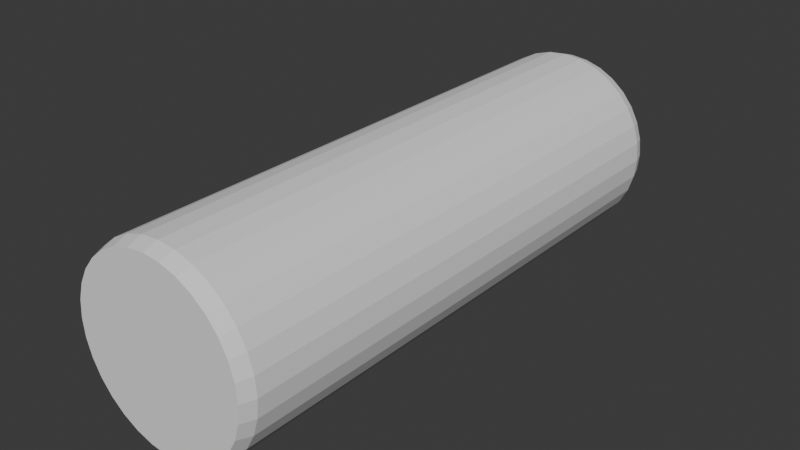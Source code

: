 # Source: M_lkkyHeittoPalikka.blend  (saved by Blender 4.0.36; exported with 4.5.12 LTS)
import bpy
from mathutils import Matrix  # noqa: F401  (used for matrix-valued properties, if any)

bpy.ops.wm.read_factory_settings(use_empty=True)
scene = bpy.context.scene
scene.name = 'Scene'

# ---- collections
col_collection = bpy.data.collections.new('Collection'); scene.collection.children.link(col_collection)

# ---- world
world_world = bpy.data.worlds.new('World'); scene.world = world_world
world_world.use_nodes = True; world_world.node_tree.nodes.clear()
_N = world_world.node_tree.nodes; _L = world_world.node_tree.links
n0 = _N.new('ShaderNodeOutputWorld'); n0.name = 'World Output'; n0.location = (300, 300)
n1 = _N.new('ShaderNodeBackground'); n1.name = 'Background'; n1.location = (10, 300)
n1.inputs[0].default_value = (0.05088, 0.05088, 0.05088, 1.0)
_L.new(n1.outputs[0], n0.inputs[0])
n0.is_active_output = True
world_world.color = (0.05088, 0.05088, 0.05088)
world_world.use_sun_shadow = False
world_world.sun_shadow_jitter_overblur = 0.0

# ---- meshes
me_cylinder = bpy.data.meshes.new('Cylinder')
me_cylinder.from_pydata([(0.0, 0.9498, -1.0), (0.0, 1.0, -0.95), (0.1853, 0.9315, -1.0), (0.1951, 0.9808, -0.95), (0.3635, 0.8775, -1.0), (0.3827, 0.9239, -0.95), (0.5277, 0.7897, -1.0), (0.5556, 0.8315, -0.95), (0.6716, 0.6716, -1.0), (0.7071, 0.7071, -0.95), (0.7897, 0.5277, -1.0), (0.8315, 0.5556, -0.95), (0.8775, 0.3635, -1.0), (0.9239, 0.3827, -0.95), (0.9315, 0.1853, -1.0), (0.9808, 0.1951, -0.95), (0.9498, 0.0, -1.0), (1.0, 0.0, -0.95), (0.9315, -0.1853, -1.0), (0.9808, -0.1951, -0.95), (0.8775, -0.3635, -1.0), (0.9239, -0.3827, -0.95), (0.7897, -0.5277, -1.0), (0.8315, -0.5556, -0.95), (0.6716, -0.6716, -1.0), (0.7071, -0.7071, -0.95), (0.5277, -0.7897, -1.0), (0.5556, -0.8315, -0.95), (0.3635, -0.8775, -1.0), (0.3827, -0.9239, -0.95), (0.1853, -0.9315, -1.0), (0.1951, -0.9808, -0.95), (0.0, -0.9498, -1.0), (0.0, -1.0, -0.95), (-0.1853, -0.9315, -1.0), (-0.1951, -0.9808, -0.95), (-0.3635, -0.8775, -1.0), (-0.3827, -0.9239, -0.95), (-0.5277, -0.7897, -1.0), (-0.5556, -0.8315, -0.95), (-0.6716, -0.6716, -1.0), (-0.7071, -0.7071, -0.95), (-0.7897, -0.5277, -1.0), (-0.8315, -0.5556, -0.95), (-0.8775, -0.3635, -1.0), (-0.9239, -0.3827, -0.95), (-0.9315, -0.1853, -1.0), (-0.9808, -0.1951, -0.95), (-0.9498, 0.0, -1.0), (-1.0, 0.0, -0.95), (-0.9315, 0.1853, -1.0), (-0.9808, 0.1951, -0.95), (-0.8775, 0.3635, -1.0), (-0.9239, 0.3827, -0.95), (-0.7897, 0.5277, -1.0), (-0.8315, 0.5556, -0.95), (-0.6716, 0.6716, -1.0), (-0.7071, 0.7071, -0.95), (-0.5277, 0.7897, -1.0), (-0.5556, 0.8315, -0.95), (-0.3635, 0.8775, -1.0), (-0.3827, 0.9239, -0.95), (-0.1853, 0.9315, -1.0), (-0.1951, 0.9808, -0.95), (0.0, 1.0, 0.95), (0.0, 0.9498, 1.0), (0.1853, 0.9315, 1.0), (0.1951, 0.9808, 0.95), (0.3635, 0.8775, 1.0), (0.3827, 0.9239, 0.95), (0.5277, 0.7897, 1.0), (0.5556, 0.8315, 0.95), (0.6716, 0.6716, 1.0), (0.7071, 0.7071, 0.95), (0.7897, 0.5277, 1.0), (0.8315, 0.5556, 0.95), (0.8775, 0.3635, 1.0), (0.9239, 0.3827, 0.95), (0.9315, 0.1853, 1.0), (0.9808, 0.1951, 0.95), (0.9498, 0.0, 1.0), (1.0, 0.0, 0.95), (0.9315, -0.1853, 1.0), (0.9808, -0.1951, 0.95), (0.8775, -0.3635, 1.0), (0.9239, -0.3827, 0.95), (0.7897, -0.5277, 1.0), (0.8315, -0.5556, 0.95), (0.6716, -0.6716, 1.0), (0.7071, -0.7071, 0.95), (0.5277, -0.7897, 1.0), (0.5556, -0.8315, 0.95), (0.3635, -0.8775, 1.0), (0.3827, -0.9239, 0.95), (0.1853, -0.9315, 1.0), (0.1951, -0.9808, 0.95), (0.0, -0.9498, 1.0), (0.0, -1.0, 0.95), (-0.1853, -0.9315, 1.0), (-0.1951, -0.9808, 0.95), (-0.3635, -0.8775, 1.0), (-0.3827, -0.9239, 0.95), (-0.5277, -0.7897, 1.0), (-0.5556, -0.8315, 0.95), (-0.6716, -0.6716, 1.0), (-0.7071, -0.7071, 0.95), (-0.7897, -0.5277, 1.0), (-0.8315, -0.5556, 0.95), (-0.8775, -0.3635, 1.0), (-0.9239, -0.3827, 0.95), (-0.9315, -0.1853, 1.0), (-0.9808, -0.1951, 0.95), (-0.9498, 0.0, 1.0), (-1.0, 0.0, 0.95), (-0.9315, 0.1853, 1.0), (-0.9808, 0.1951, 0.95), (-0.8775, 0.3635, 1.0), (-0.9239, 0.3827, 0.95), (-0.7897, 0.5277, 1.0), (-0.8315, 0.5556, 0.95), (-0.6716, 0.6716, 1.0), (-0.7071, 0.7071, 0.95), (-0.5277, 0.7897, 1.0), (-0.5556, 0.8315, 0.95), (-0.3635, 0.8775, 1.0), (-0.3827, 0.9239, 0.95), (-0.1853, 0.9315, 1.0), (-0.1951, 0.9808, 0.95)], [], [(3, 67, 69, 5), (7, 71, 73, 9), (9, 73, 75, 11), (11, 75, 77, 13), (13, 77, 79, 15), (15, 79, 81, 17), (17, 81, 83, 19), (19, 83, 85, 21), (21, 85, 87, 23), (23, 87, 89, 25), (25, 89, 91, 27), (27, 91, 93, 29), (29, 93, 95, 31), (31, 95, 97, 33), (33, 97, 99, 35), (35, 99, 101, 37), (37, 101, 103, 39), (39, 103, 105, 41), (41, 105, 107, 43), (43, 107, 109, 45), (45, 109, 111, 47), (47, 111, 113, 49), (49, 113, 115, 51), (51, 115, 117, 53), (53, 117, 119, 55), (55, 119, 121, 57), (57, 121, 123, 59), (59, 123, 125, 61), (61, 125, 127, 63), (63, 127, 64, 1), (5, 69, 71, 7), (66, 65, 126, 124, 122, 120, 118, 116, 114, 112, 110, 108, 106, 104, 102, 100, 98, 96, 94, 92, 90, 88, 86, 84, 82, 80, 78, 76, 74, 72, 70, 68), (1, 3, 2, 0), (3, 5, 4, 2), (5, 7, 6, 4), (7, 9, 8, 6), (9, 11, 10, 8), (11, 13, 12, 10), (13, 15, 14, 12), (15, 17, 16, 14), (17, 19, 18, 16), (19, 21, 20, 18), (21, 23, 22, 20), (23, 25, 24, 22), (25, 27, 26, 24), (27, 29, 28, 26), (29, 31, 30, 28), (31, 33, 32, 30), (33, 35, 34, 32), (35, 37, 36, 34), (37, 39, 38, 36), (39, 41, 40, 38), (41, 43, 42, 40), (43, 45, 44, 42), (45, 47, 46, 44), (47, 49, 48, 46), (49, 51, 50, 48), (51, 53, 52, 50), (53, 55, 54, 52), (55, 57, 56, 54), (57, 59, 58, 56), (59, 61, 60, 58), (61, 63, 62, 60), (63, 1, 0, 62), (0, 2, 4, 6, 8, 10, 12, 14, 16, 18, 20, 22, 24, 26, 28, 30, 32, 34, 36, 38, 40, 42, 44, 46, 48, 50, 52, 54, 56, 58, 60, 62), (67, 64, 65, 66), (69, 67, 66, 68), (71, 69, 68, 70), (73, 71, 70, 72), (75, 73, 72, 74), (77, 75, 74, 76), (79, 77, 76, 78), (81, 79, 78, 80), (83, 81, 80, 82), (85, 83, 82, 84), (87, 85, 84, 86), (89, 87, 86, 88), (91, 89, 88, 90), (93, 91, 90, 92), (95, 93, 92, 94), (97, 95, 94, 96), (99, 97, 96, 98), (101, 99, 98, 100), (103, 101, 100, 102), (105, 103, 102, 104), (107, 105, 104, 106), (109, 107, 106, 108), (111, 109, 108, 110), (113, 111, 110, 112), (115, 113, 112, 114), (117, 115, 114, 116), (119, 117, 116, 118), (121, 119, 118, 120), (123, 121, 120, 122), (125, 123, 122, 124), (127, 125, 124, 126), (64, 127, 126, 65), (1, 64, 67, 3)])
_uv = me_cylinder.uv_layers.new(name='UVMap')
_uv.uv.foreach_set('vector', [0.9688, 0.5125, 0.9688, 0.9875, 0.9375, 0.9875, 0.9375, 0.5125, 0.9063, 0.5125, 0.9062, 0.9875, 0.875, 0.9875, 0.875, 0.5125, 0.875, 0.5125, 0.875, 0.9875, 0.8438, 0.9875, 0.8438, 0.5125, 0.8438, 0.5125, 0.8438, 0.9875, 0.8125, 0.9875, 0.8125, 0.5125, 0.8125, 0.5125, 0.8125, 0.9875, 0.7812, 0.9875, 0.7812, 0.5125, 0.7812, 0.5125, 0.7812, 0.9875, 0.75, 0.9875, 0.75, 0.5125, 0.75, 0.5125, 0.75, 0.9875, 0.7188, 0.9875, 0.7188, 0.5125, 0.7188, 0.5125, 0.7188, 0.9875, 0.6875, 0.9875, 0.6875, 0.5125, 0.6875, 0.5125, 0.6875, 0.9875, 0.6562, 0.9875, 0.6562, 0.5125, 0.6562, 0.5125, 0.6562, 0.9875, 0.625, 0.9875, 0.625, 0.5125, 0.625, 0.5125, 0.625, 0.9875, 0.5938, 0.9875, 0.5938, 0.5125, 0.5938, 0.5125, 0.5938, 0.9875, 0.5625, 0.9875, 0.5625, 0.5125, 0.5625, 0.5125, 0.5625, 0.9875, 0.5312, 0.9875, 0.5312, 0.5125, 0.5312, 0.5125, 0.5312, 0.9875, 0.5, 0.9875, 0.5, 0.5125, 0.5, 0.5125, 0.5, 0.9875, 0.4688, 0.9875, 0.4688, 0.5125, 0.4688, 0.5125, 0.4688, 0.9875, 0.4375, 0.9875, 0.4375, 0.5125, 0.4375, 0.5125, 0.4375, 0.9875, 0.4062, 0.9875, 0.4062, 0.5125, 0.4062, 0.5125, 0.4062, 0.9875, 0.375, 0.9875, 0.375, 0.5125, 0.375, 0.5125, 0.375, 0.9875, 0.3438, 0.9875, 0.3438, 0.5125, 0.3438, 0.5125, 0.3438, 0.9875, 0.3125, 0.9875, 0.3125, 0.5125, 0.3125, 0.5125, 0.3125, 0.9875, 0.2812, 0.9875, 0.2812, 0.5125, 0.2813, 0.5125, 0.2812, 0.9875, 0.25, 0.9875, 0.25, 0.5125, 0.25, 0.5125, 0.25, 0.9875, 0.2188, 0.9875, 0.2188, 0.5125, 0.2188, 0.5125, 0.2188, 0.9875, 0.1875, 0.9875, 0.1875, 0.5125, 0.1875, 0.5125, 0.1875, 0.9875, 0.1562, 0.9875, 0.1562, 0.5125, 0.1562, 0.5125, 0.1562, 0.9875, 0.125, 0.9875, 0.125, 0.5125, 0.125, 0.5125, 0.125, 0.9875, 0.09375, 0.9875, 0.09375, 0.5125, 0.09375, 0.5125, 0.09375, 0.9875, 0.0625, 0.9875, 0.0625, 0.5125, 0.0625, 0.5125, 0.0625, 0.9875, 0.03125, 0.9875, 0.03125, 0.5125, 0.03125, 0.5125, 0.03125, 0.9875, 0.0, 0.9875, 0.0, 0.5125, 0.9375, 0.5125, 0.9375, 0.9875, 0.9062, 0.9875, 0.9062, 0.5125, 0.2945, 0.4736, 0.25, 0.4779, 0.2055, 0.4736, 0.1628, 0.4606, 0.1234, 0.4395, 0.08882, 0.4112, 0.06047, 0.3766, 0.03941, 0.3372, 0.02644, 0.2945, 0.02206, 0.25, 0.02644, 0.2055, 0.03941, 0.1628, 0.06047, 0.1234, 0.08882, 0.08882, 0.1234, 0.06047, 0.1628, 0.03941, 0.2055, 0.02644, 0.25, 0.02206, 0.2945, 0.02644, 0.3372, 0.03941, 0.3766, 0.06047, 0.4112, 0.08882, 0.4395, 0.1234, 0.4606, 0.1628, 0.4736, 0.2055, 0.4779, 0.25, 0.4736, 0.2945, 0.4606, 0.3372, 0.4395, 0.3766, 0.4112, 0.4112, 0.3766, 0.4395, 0.3372, 0.4606, 0.75, 0.49, 0.7968, 0.4854, 0.7945, 0.4736, 0.75, 0.4779, 0.7968, 0.4854, 0.8418, 0.4717, 0.8372, 0.4606, 0.7945, 0.4736, 0.8418, 0.4717, 0.8833, 0.4496, 0.8766, 0.4395, 0.8372, 0.4606, 0.8833, 0.4496, 0.9197, 0.4197, 0.9112, 0.4112, 0.8766, 0.4395, 0.9197, 0.4197, 0.9496, 0.3833, 0.9395, 0.3766, 0.9112, 0.4112, 0.9496, 0.3833, 0.9717, 0.3418, 0.9606, 0.3372, 0.9395, 0.3766, 0.9717, 0.3418, 0.9854, 0.2968, 0.9736, 0.2945, 0.9606, 0.3372, 0.9854, 0.2968, 0.99, 0.25, 0.9779, 0.25, 0.9736, 0.2945, 0.99, 0.25, 0.9854, 0.2032, 0.9736, 0.2055, 0.9779, 0.25, 0.9854, 0.2032, 0.9717, 0.1582, 0.9606, 0.1628, 0.9736, 0.2055, 0.9717, 0.1582, 0.9496, 0.1167, 0.9395, 0.1234, 0.9606, 0.1628, 0.9496, 0.1167, 0.9197, 0.08029, 0.9112, 0.08882, 0.9395, 0.1234, 0.9197, 0.08029, 0.8833, 0.05045, 0.8766, 0.06047, 0.9112, 0.08882, 0.8833, 0.05045, 0.8418, 0.02827, 0.8372, 0.03941, 0.8766, 0.06047, 0.8418, 0.02827, 0.7968, 0.01461, 0.7945, 0.02644, 0.8372, 0.03941, 0.7968, 0.01461, 0.75, 0.01, 0.75, 0.02206, 0.7945, 0.02644, 0.75, 0.01, 0.7032, 0.01461, 0.7055, 0.02644, 0.75, 0.02206, 0.7032, 0.01461, 0.6582, 0.02827, 0.6628, 0.03941, 0.7055, 0.02644, 0.6582, 0.02827, 0.6167, 0.05045, 0.6234, 0.06047, 0.6628, 0.03941, 0.6167, 0.05045, 0.5803, 0.08029, 0.5888, 0.08882, 0.6234, 0.06047, 0.5803, 0.08029, 0.5504, 0.1167, 0.5605, 0.1234, 0.5888, 0.08882, 0.5504, 0.1167, 0.5283, 0.1582, 0.5394, 0.1628, 0.5605, 0.1234, 0.5283, 0.1582, 0.5146, 0.2032, 0.5264, 0.2055, 0.5394, 0.1628, 0.5146, 0.2032, 0.51, 0.25, 0.5221, 0.25, 0.5264, 0.2055, 0.51, 0.25, 0.5146, 0.2968, 0.5264, 0.2945, 0.5221, 0.25, 0.5146, 0.2968, 0.5283, 0.3418, 0.5394, 0.3372, 0.5264, 0.2945, 0.5283, 0.3418, 0.5504, 0.3833, 0.5605, 0.3766, 0.5394, 0.3372, 0.5504, 0.3833, 0.5803, 0.4197, 0.5888, 0.4112, 0.5605, 0.3766, 0.5803, 0.4197, 0.6167, 0.4496, 0.6234, 0.4395, 0.5888, 0.4112, 0.6167, 0.4496, 0.6582, 0.4717, 0.6628, 0.4606, 0.6234, 0.4395, 0.6582, 0.4717, 0.7032, 0.4854, 0.7055, 0.4736, 0.6628, 0.4606, 0.7032, 0.4854, 0.75, 0.49, 0.75, 0.4779, 0.7055, 0.4736, 0.75, 0.4779, 0.7945, 0.4736, 0.8372, 0.4606, 0.8766, 0.4395, 0.9112, 0.4112, 0.9395, 0.3766, 0.9606, 0.3372, 0.9736, 0.2945, 0.9779, 0.25, 0.9736, 0.2055, 0.9606, 0.1628, 0.9395, 0.1234, 0.9112, 0.08882, 0.8766, 0.06047, 0.8372, 0.03941, 0.7945, 0.02644, 0.75, 0.02206, 0.7055, 0.02644, 0.6628, 0.03941, 0.6234, 0.06047, 0.5888, 0.08882, 0.5605, 0.1234, 0.5394, 0.1628, 0.5264, 0.2055, 0.5221, 0.25, 0.5264, 0.2945, 0.5394, 0.3372, 0.5605, 0.3766, 0.5888, 0.4112, 0.6234, 0.4395, 0.6628, 0.4606, 0.7055, 0.4736, 0.2968, 0.4854, 0.25, 0.49, 0.25, 0.4779, 0.2945, 0.4736, 0.3418, 0.4717, 0.2968, 0.4854, 0.2945, 0.4736, 0.3372, 0.4606, 0.3833, 0.4496, 0.3418, 0.4717, 0.3372, 0.4606, 0.3766, 0.4395, 0.4197, 0.4197, 0.3833, 0.4496, 0.3766, 0.4395, 0.4112, 0.4112, 0.4496, 0.3833, 0.4197, 0.4197, 0.4112, 0.4112, 0.4395, 0.3766, 0.4717, 0.3418, 0.4496, 0.3833, 0.4395, 0.3766, 0.4606, 0.3372, 0.4854, 0.2968, 0.4717, 0.3418, 0.4606, 0.3372, 0.4736, 0.2945, 0.49, 0.25, 0.4854, 0.2968, 0.4736, 0.2945, 0.4779, 0.25, 0.4854, 0.2032, 0.49, 0.25, 0.4779, 0.25, 0.4736, 0.2055, 0.4717, 0.1582, 0.4854, 0.2032, 0.4736, 0.2055, 0.4606, 0.1628, 0.4496, 0.1167, 0.4717, 0.1582, 0.4606, 0.1628, 0.4395, 0.1234, 0.4197, 0.08029, 0.4496, 0.1167, 0.4395, 0.1234, 0.4112, 0.08882, 0.3833, 0.05045, 0.4197, 0.08029, 0.4112, 0.08882, 0.3766, 0.06047, 0.3418, 0.02827, 0.3833, 0.05045, 0.3766, 0.06047, 0.3372, 0.03941, 0.2968, 0.01461, 0.3418, 0.02827, 0.3372, 0.03941, 0.2945, 0.02644, 0.25, 0.01, 0.2968, 0.01461, 0.2945, 0.02644, 0.25, 0.02206, 0.2032, 0.01461, 0.25, 0.01, 0.25, 0.02206, 0.2055, 0.02644, 0.1582, 0.02827, 0.2032, 0.01461, 0.2055, 0.02644, 0.1628, 0.03941, 0.1167, 0.05045, 0.1582, 0.02827, 0.1628, 0.03941, 0.1234, 0.06047, 0.08029, 0.08029, 0.1167, 0.05045, 0.1234, 0.06047, 0.08882, 0.08882, 0.05045, 0.1167, 0.08029, 0.08029, 0.08882, 0.08882, 0.06047, 0.1234, 0.02827, 0.1582, 0.05045, 0.1167, 0.06047, 0.1234, 0.03941, 0.1628, 0.01461, 0.2032, 0.02827, 0.1582, 0.03941, 0.1628, 0.02644, 0.2055, 0.01, 0.25, 0.01461, 0.2032, 0.02644, 0.2055, 0.02206, 0.25, 0.01461, 0.2968, 0.01, 0.25, 0.02206, 0.25, 0.02644, 0.2945, 0.02827, 0.3418, 0.01461, 0.2968, 0.02644, 0.2945, 0.03941, 0.3372, 0.05045, 0.3833, 0.02827, 0.3418, 0.03941, 0.3372, 0.06047, 0.3766, 0.08029, 0.4197, 0.05045, 0.3833, 0.06047, 0.3766, 0.08882, 0.4112, 0.1167, 0.4496, 0.08029, 0.4197, 0.08882, 0.4112, 0.1234, 0.4395, 0.1582, 0.4717, 0.1167, 0.4496, 0.1234, 0.4395, 0.1628, 0.4606, 0.2032, 0.4854, 0.1582, 0.4717, 0.1628, 0.4606, 0.2055, 0.4736, 0.25, 0.49, 0.2032, 0.4854, 0.2055, 0.4736, 0.25, 0.4779, 1.0, 0.5125, 1.0, 0.9875, 0.9688, 0.9875, 0.9688, 0.5125])
me_cylinder.update()

# ---- objects
ob_cylinder = bpy.data.objects.new('Cylinder', me_cylinder)

# ---- transforms, parenting, visibility, modifiers, constraints
ob_cylinder.location = (0.0, 0.0, 0.0)
ob_cylinder.rotation_euler = (1.571, 0.0, 0.0)
ob_cylinder.scale = (1.0, 1.0, 3.0)

# ---- collection membership
col_collection.objects.link(ob_cylinder)

# ---- scene / render settings (as saved in the file)
scene.frame_start = 1; scene.frame_end = 250; scene.frame_set(1)
scene.render.engine = 'BLENDER_EEVEE_NEXT'
scene.cycles.sampling_pattern = 'TABULATED_SOBOL'
bpy.context.view_layer.update()

# ---- added for rendering (the .blend has no active camera and no usable light): camera, sun
cam_auto = bpy.data.cameras.new('AutoCamera')
cam_auto.lens = 50.0
cam_auto.sensor_width = 36.0
cam_auto.clip_end = 1000.0
ob_auto_camera = bpy.data.objects.new('AutoCamera', cam_auto)
scene.collection.objects.link(ob_auto_camera)
ob_auto_camera.location = (6.13725, -7.3647, 4.9098)
ob_auto_camera.rotation_euler = (1.09748, -7.21219e-08, 0.694738)
scene.camera = ob_auto_camera
light_auto_sun = bpy.data.lights.new('AutoSun', 'SUN')
light_auto_sun.energy = 3.0
light_auto_sun.angle = 0.0523599
ob_auto_sun = bpy.data.objects.new('AutoSun', light_auto_sun)
scene.collection.objects.link(ob_auto_sun)
ob_auto_sun.rotation_euler = (0.872665, 0.174533, 0.523599)
bpy.context.view_layer.update()
